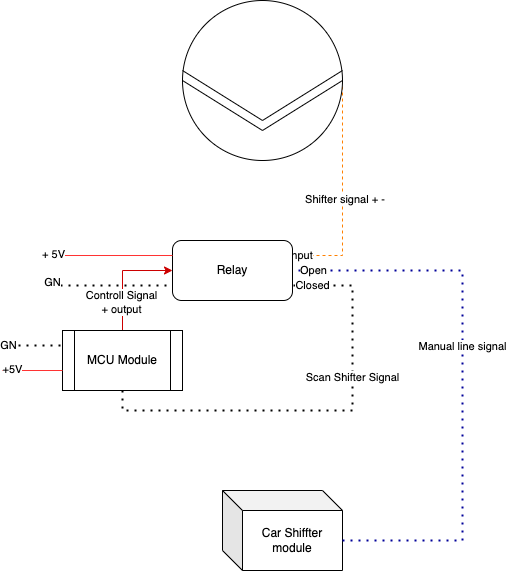

The diagram above was exported from draw.io. Its source (the exported page's mxGraphModel, read from the mxfile embedded in the PNG):
<mxGraphModel dx="1513" dy="869" grid="1" gridSize="10" guides="1" tooltips="1" connect="1" arrows="1" fold="1" page="1" pageScale="1" pageWidth="850" pageHeight="1100" math="0" shadow="0">
  <root>
    <mxCell id="0" />
    <mxCell id="1" parent="0" />
    <mxCell id="cPmN7f2Sl09Vp03Te_nr-5" value="" style="endArrow=none;dashed=1;html=1;rounded=0;exitX=1;exitY=0.5;exitDx=0;exitDy=0;entryX=1;entryY=0.25;entryDx=0;entryDy=0;strokeColor=#FF8000;" edge="1" parent="1" source="cPmN7f2Sl09Vp03Te_nr-1" target="cPmN7f2Sl09Vp03Te_nr-7">
      <mxGeometry width="50" height="50" relative="1" as="geometry">
        <mxPoint x="260" y="400" as="sourcePoint" />
        <mxPoint x="490" y="290" as="targetPoint" />
        <Array as="points">
          <mxPoint x="540" y="290" />
          <mxPoint x="540" y="335" />
        </Array>
      </mxGeometry>
    </mxCell>
    <mxCell id="cPmN7f2Sl09Vp03Te_nr-6" value="Shifter signal + -&amp;nbsp;" style="edgeLabel;html=1;align=center;verticalAlign=middle;resizable=0;points=[];" vertex="1" connectable="0" parent="cPmN7f2Sl09Vp03Te_nr-5">
      <mxGeometry x="0.0522" y="4" relative="1" as="geometry">
        <mxPoint as="offset" />
      </mxGeometry>
    </mxCell>
    <mxCell id="cPmN7f2Sl09Vp03Te_nr-26" value="Input" style="edgeLabel;html=1;align=center;verticalAlign=middle;resizable=0;points=[];" vertex="1" connectable="0" parent="cPmN7f2Sl09Vp03Te_nr-5">
      <mxGeometry x="0.9365" relative="1" as="geometry">
        <mxPoint as="offset" />
      </mxGeometry>
    </mxCell>
    <mxCell id="cPmN7f2Sl09Vp03Te_nr-7" value="Relay" style="rounded=1;whiteSpace=wrap;html=1;" vertex="1" parent="1">
      <mxGeometry x="370" y="320" width="120" height="60" as="geometry" />
    </mxCell>
    <mxCell id="cPmN7f2Sl09Vp03Te_nr-8" value="" style="endArrow=none;html=1;rounded=0;entryX=0;entryY=0.25;entryDx=0;entryDy=0;strokeColor=#FF3333;" edge="1" parent="1" target="cPmN7f2Sl09Vp03Te_nr-7">
      <mxGeometry width="50" height="50" relative="1" as="geometry">
        <mxPoint x="250" y="335" as="sourcePoint" />
        <mxPoint x="310" y="350" as="targetPoint" />
      </mxGeometry>
    </mxCell>
    <mxCell id="cPmN7f2Sl09Vp03Te_nr-9" value="+ 5V" style="edgeLabel;html=1;align=center;verticalAlign=middle;resizable=0;points=[];" vertex="1" connectable="0" parent="cPmN7f2Sl09Vp03Te_nr-8">
      <mxGeometry x="-0.7667" y="1" relative="1" as="geometry">
        <mxPoint x="-14" as="offset" />
      </mxGeometry>
    </mxCell>
    <mxCell id="cPmN7f2Sl09Vp03Te_nr-10" value="" style="endArrow=none;dashed=1;html=1;dashPattern=1 3;strokeWidth=2;rounded=0;entryX=0;entryY=0.75;entryDx=0;entryDy=0;" edge="1" parent="1" target="cPmN7f2Sl09Vp03Te_nr-7">
      <mxGeometry width="50" height="50" relative="1" as="geometry">
        <mxPoint x="250" y="365" as="sourcePoint" />
        <mxPoint x="310" y="350" as="targetPoint" />
      </mxGeometry>
    </mxCell>
    <mxCell id="cPmN7f2Sl09Vp03Te_nr-11" value="GN" style="edgeLabel;html=1;align=center;verticalAlign=middle;resizable=0;points=[];" vertex="1" connectable="0" parent="cPmN7f2Sl09Vp03Te_nr-10">
      <mxGeometry x="-0.6667" y="3" relative="1" as="geometry">
        <mxPoint x="-20" as="offset" />
      </mxGeometry>
    </mxCell>
    <mxCell id="cPmN7f2Sl09Vp03Te_nr-14" style="edgeStyle=orthogonalEdgeStyle;rounded=0;orthogonalLoop=1;jettySize=auto;html=1;exitX=0.5;exitY=0;exitDx=0;exitDy=0;entryX=0;entryY=0.5;entryDx=0;entryDy=0;strokeColor=#CC0000;" edge="1" parent="1" source="cPmN7f2Sl09Vp03Te_nr-13" target="cPmN7f2Sl09Vp03Te_nr-7">
      <mxGeometry relative="1" as="geometry" />
    </mxCell>
    <mxCell id="cPmN7f2Sl09Vp03Te_nr-15" value="Controll Signal&lt;br&gt;+ output" style="edgeLabel;html=1;align=center;verticalAlign=middle;resizable=0;points=[];" vertex="1" connectable="0" parent="cPmN7f2Sl09Vp03Te_nr-14">
      <mxGeometry x="-0.4909" y="1" relative="1" as="geometry">
        <mxPoint as="offset" />
      </mxGeometry>
    </mxCell>
    <mxCell id="cPmN7f2Sl09Vp03Te_nr-13" value="MCU Module" style="shape=process;whiteSpace=wrap;html=1;backgroundOutline=1;" vertex="1" parent="1">
      <mxGeometry x="260" y="410" width="120" height="60" as="geometry" />
    </mxCell>
    <mxCell id="cPmN7f2Sl09Vp03Te_nr-16" value="" style="endArrow=none;dashed=1;html=1;dashPattern=1 3;strokeWidth=2;rounded=0;entryX=1;entryY=0.75;entryDx=0;entryDy=0;exitX=0.5;exitY=1;exitDx=0;exitDy=0;" edge="1" parent="1" source="cPmN7f2Sl09Vp03Te_nr-13" target="cPmN7f2Sl09Vp03Te_nr-7">
      <mxGeometry width="50" height="50" relative="1" as="geometry">
        <mxPoint x="450" y="530" as="sourcePoint" />
        <mxPoint x="500" y="480" as="targetPoint" />
        <Array as="points">
          <mxPoint x="320" y="490" />
          <mxPoint x="550" y="490" />
          <mxPoint x="550" y="365" />
        </Array>
      </mxGeometry>
    </mxCell>
    <mxCell id="cPmN7f2Sl09Vp03Te_nr-17" value="Scan Shifter Signal" style="edgeLabel;html=1;align=center;verticalAlign=middle;resizable=0;points=[];" vertex="1" connectable="0" parent="cPmN7f2Sl09Vp03Te_nr-16">
      <mxGeometry x="0.3011" relative="1" as="geometry">
        <mxPoint as="offset" />
      </mxGeometry>
    </mxCell>
    <mxCell id="cPmN7f2Sl09Vp03Te_nr-28" value="Closed" style="edgeLabel;html=1;align=center;verticalAlign=middle;resizable=0;points=[];" vertex="1" connectable="0" parent="cPmN7f2Sl09Vp03Te_nr-16">
      <mxGeometry x="0.8577" relative="1" as="geometry">
        <mxPoint x="-11" as="offset" />
      </mxGeometry>
    </mxCell>
    <mxCell id="cPmN7f2Sl09Vp03Te_nr-18" value="Car Shiffter module" style="shape=cube;whiteSpace=wrap;html=1;boundedLbl=1;backgroundOutline=1;darkOpacity=0.05;darkOpacity2=0.1;" vertex="1" parent="1">
      <mxGeometry x="420" y="570" width="120" height="80" as="geometry" />
    </mxCell>
    <mxCell id="cPmN7f2Sl09Vp03Te_nr-19" value="" style="endArrow=none;dashed=1;html=1;dashPattern=1 3;strokeWidth=2;rounded=0;entryX=1;entryY=0.5;entryDx=0;entryDy=0;exitX=0;exitY=0;exitDx=120;exitDy=50;exitPerimeter=0;strokeColor=#000099;" edge="1" parent="1" source="cPmN7f2Sl09Vp03Te_nr-18" target="cPmN7f2Sl09Vp03Te_nr-7">
      <mxGeometry width="50" height="50" relative="1" as="geometry">
        <mxPoint x="260" y="390" as="sourcePoint" />
        <mxPoint x="310" y="340" as="targetPoint" />
        <Array as="points">
          <mxPoint x="660" y="620" />
          <mxPoint x="660" y="350" />
        </Array>
      </mxGeometry>
    </mxCell>
    <mxCell id="cPmN7f2Sl09Vp03Te_nr-20" value="Manual line signal" style="edgeLabel;html=1;align=center;verticalAlign=middle;resizable=0;points=[];" vertex="1" connectable="0" parent="cPmN7f2Sl09Vp03Te_nr-19">
      <mxGeometry x="0.1232" relative="1" as="geometry">
        <mxPoint as="offset" />
      </mxGeometry>
    </mxCell>
    <mxCell id="cPmN7f2Sl09Vp03Te_nr-27" value="Open" style="edgeLabel;html=1;align=center;verticalAlign=middle;resizable=0;points=[];" vertex="1" connectable="0" parent="cPmN7f2Sl09Vp03Te_nr-19">
      <mxGeometry x="0.8554" y="-1" relative="1" as="geometry">
        <mxPoint x="-20" y="1" as="offset" />
      </mxGeometry>
    </mxCell>
    <mxCell id="cPmN7f2Sl09Vp03Te_nr-22" value="" style="endArrow=none;dashed=1;html=1;dashPattern=1 3;strokeWidth=2;rounded=0;entryX=0;entryY=0.25;entryDx=0;entryDy=0;" edge="1" parent="1" target="cPmN7f2Sl09Vp03Te_nr-13">
      <mxGeometry width="50" height="50" relative="1" as="geometry">
        <mxPoint x="200" y="425" as="sourcePoint" />
        <mxPoint x="370" y="400" as="targetPoint" />
      </mxGeometry>
    </mxCell>
    <mxCell id="cPmN7f2Sl09Vp03Te_nr-23" value="GN" style="edgeLabel;html=1;align=center;verticalAlign=middle;resizable=0;points=[];" vertex="1" connectable="0" parent="cPmN7f2Sl09Vp03Te_nr-22">
      <mxGeometry x="-0.7937" relative="1" as="geometry">
        <mxPoint as="offset" />
      </mxGeometry>
    </mxCell>
    <mxCell id="cPmN7f2Sl09Vp03Te_nr-24" value="" style="endArrow=none;html=1;rounded=0;strokeColor=#FF3333;" edge="1" parent="1">
      <mxGeometry width="50" height="50" relative="1" as="geometry">
        <mxPoint x="260" y="450" as="sourcePoint" />
        <mxPoint x="200" y="450" as="targetPoint" />
      </mxGeometry>
    </mxCell>
    <mxCell id="cPmN7f2Sl09Vp03Te_nr-25" value="+5V" style="edgeLabel;html=1;align=center;verticalAlign=middle;resizable=0;points=[];" vertex="1" connectable="0" parent="cPmN7f2Sl09Vp03Te_nr-24">
      <mxGeometry x="0.1587" y="-1" relative="1" as="geometry">
        <mxPoint x="-15" as="offset" />
      </mxGeometry>
    </mxCell>
    <mxCell id="cPmN7f2Sl09Vp03Te_nr-30" value="" style="group" vertex="1" connectable="0" parent="1">
      <mxGeometry x="380" y="80" width="160" height="160" as="geometry" />
    </mxCell>
    <mxCell id="cPmN7f2Sl09Vp03Te_nr-1" value="" style="ellipse;whiteSpace=wrap;html=1;aspect=fixed;" vertex="1" parent="cPmN7f2Sl09Vp03Te_nr-30">
      <mxGeometry width="160" height="160" as="geometry" />
    </mxCell>
    <mxCell id="cPmN7f2Sl09Vp03Te_nr-3" value="" style="endArrow=none;html=1;rounded=0;exitX=0;exitY=0.5;exitDx=0;exitDy=0;entryX=1;entryY=0.5;entryDx=0;entryDy=0;" edge="1" parent="cPmN7f2Sl09Vp03Te_nr-30" source="cPmN7f2Sl09Vp03Te_nr-1" target="cPmN7f2Sl09Vp03Te_nr-1">
      <mxGeometry width="50" height="50" relative="1" as="geometry">
        <mxPoint x="280" y="190" as="sourcePoint" />
        <mxPoint x="330" y="140" as="targetPoint" />
        <Array as="points">
          <mxPoint x="80" y="130" />
        </Array>
      </mxGeometry>
    </mxCell>
    <mxCell id="cPmN7f2Sl09Vp03Te_nr-4" value="" style="endArrow=none;html=1;rounded=0;exitX=0;exitY=0.5;exitDx=0;exitDy=0;entryX=1;entryY=0.5;entryDx=0;entryDy=0;" edge="1" parent="cPmN7f2Sl09Vp03Te_nr-30">
      <mxGeometry width="50" height="50" relative="1" as="geometry">
        <mxPoint y="70" as="sourcePoint" />
        <mxPoint x="160" y="70" as="targetPoint" />
        <Array as="points">
          <mxPoint x="80" y="120" />
        </Array>
      </mxGeometry>
    </mxCell>
  </root>
</mxGraphModel>